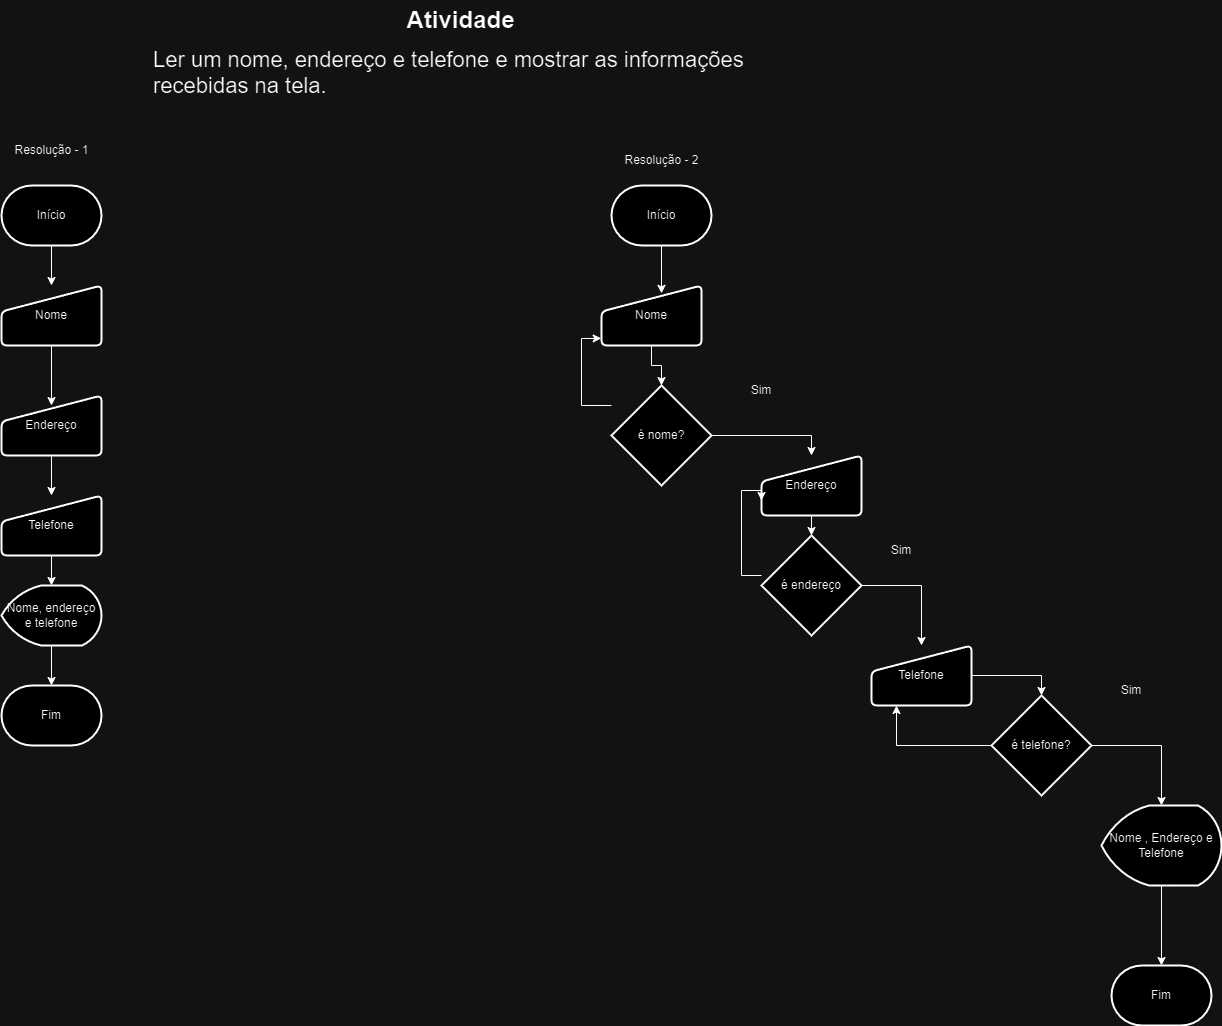

The diagram above was exported from draw.io. Its source (the exported page's mxGraphModel, read from the mxfile embedded in the PNG):
<mxGraphModel dx="2100" dy="2213" grid="1" gridSize="10" guides="1" tooltips="1" connect="1" arrows="1" fold="1" page="1" pageScale="1" pageWidth="827" pageHeight="1169" math="0" shadow="0">
  <root>
    <mxCell id="0" />
    <mxCell id="1" parent="0" />
    <mxCell id="SG4v4DzYksIEYqK9ultu-12" style="edgeStyle=orthogonalEdgeStyle;rounded=0;orthogonalLoop=1;jettySize=auto;html=1;" parent="1" source="SG4v4DzYksIEYqK9ultu-4" target="SG4v4DzYksIEYqK9ultu-9" edge="1">
      <mxGeometry relative="1" as="geometry" />
    </mxCell>
    <mxCell id="SG4v4DzYksIEYqK9ultu-4" value="Início" style="strokeWidth=2;html=1;shape=mxgraph.flowchart.terminator;whiteSpace=wrap;" parent="1" vertex="1">
      <mxGeometry x="150" y="10" width="100" height="60" as="geometry" />
    </mxCell>
    <mxCell id="SG4v4DzYksIEYqK9ultu-9" value="Nome" style="html=1;strokeWidth=2;shape=manualInput;whiteSpace=wrap;rounded=1;size=26;arcSize=11;" parent="1" vertex="1">
      <mxGeometry x="150" y="110" width="100" height="60" as="geometry" />
    </mxCell>
    <mxCell id="SG4v4DzYksIEYqK9ultu-14" value="Nome, endereço e telefone" style="strokeWidth=2;html=1;shape=mxgraph.flowchart.display;whiteSpace=wrap;" parent="1" vertex="1">
      <mxGeometry x="150" y="410" width="100" height="60" as="geometry" />
    </mxCell>
    <mxCell id="SG4v4DzYksIEYqK9ultu-15" style="edgeStyle=orthogonalEdgeStyle;rounded=0;orthogonalLoop=1;jettySize=auto;html=1;entryX=0.5;entryY=0;entryDx=0;entryDy=0;entryPerimeter=0;" parent="1" source="SG4v4DzYksIEYqK9ultu-21" target="SG4v4DzYksIEYqK9ultu-14" edge="1">
      <mxGeometry relative="1" as="geometry" />
    </mxCell>
    <mxCell id="SG4v4DzYksIEYqK9ultu-16" value="Fim" style="strokeWidth=2;html=1;shape=mxgraph.flowchart.terminator;whiteSpace=wrap;" parent="1" vertex="1">
      <mxGeometry x="150" y="510" width="100" height="60" as="geometry" />
    </mxCell>
    <mxCell id="SG4v4DzYksIEYqK9ultu-18" style="edgeStyle=orthogonalEdgeStyle;rounded=0;orthogonalLoop=1;jettySize=auto;html=1;entryX=0.5;entryY=0;entryDx=0;entryDy=0;entryPerimeter=0;" parent="1" source="SG4v4DzYksIEYqK9ultu-14" target="SG4v4DzYksIEYqK9ultu-16" edge="1">
      <mxGeometry relative="1" as="geometry" />
    </mxCell>
    <mxCell id="SG4v4DzYksIEYqK9ultu-19" value="Início" style="strokeWidth=2;html=1;shape=mxgraph.flowchart.terminator;whiteSpace=wrap;" parent="1" vertex="1">
      <mxGeometry x="760" y="10" width="100" height="60" as="geometry" />
    </mxCell>
    <mxCell id="SG4v4DzYksIEYqK9ultu-24" style="edgeStyle=orthogonalEdgeStyle;rounded=0;orthogonalLoop=1;jettySize=auto;html=1;" parent="1" source="SG4v4DzYksIEYqK9ultu-20" target="SG4v4DzYksIEYqK9ultu-21" edge="1">
      <mxGeometry relative="1" as="geometry" />
    </mxCell>
    <mxCell id="SG4v4DzYksIEYqK9ultu-20" value="Endereço" style="html=1;strokeWidth=2;shape=manualInput;whiteSpace=wrap;rounded=1;size=26;arcSize=11;" parent="1" vertex="1">
      <mxGeometry x="150" y="220" width="100" height="60" as="geometry" />
    </mxCell>
    <mxCell id="SG4v4DzYksIEYqK9ultu-21" value="Telefone" style="html=1;strokeWidth=2;shape=manualInput;whiteSpace=wrap;rounded=1;size=26;arcSize=11;" parent="1" vertex="1">
      <mxGeometry x="150" y="320" width="100" height="60" as="geometry" />
    </mxCell>
    <mxCell id="SG4v4DzYksIEYqK9ultu-23" style="edgeStyle=orthogonalEdgeStyle;rounded=0;orthogonalLoop=1;jettySize=auto;html=1;entryX=0.5;entryY=0.167;entryDx=0;entryDy=0;entryPerimeter=0;" parent="1" source="SG4v4DzYksIEYqK9ultu-9" target="SG4v4DzYksIEYqK9ultu-20" edge="1">
      <mxGeometry relative="1" as="geometry" />
    </mxCell>
    <mxCell id="SG4v4DzYksIEYqK9ultu-25" value="Nome" style="html=1;strokeWidth=2;shape=manualInput;whiteSpace=wrap;rounded=1;size=26;arcSize=11;" parent="1" vertex="1">
      <mxGeometry x="750" y="110" width="100" height="60" as="geometry" />
    </mxCell>
    <mxCell id="SG4v4DzYksIEYqK9ultu-26" style="edgeStyle=orthogonalEdgeStyle;rounded=0;orthogonalLoop=1;jettySize=auto;html=1;entryX=0.6;entryY=0.131;entryDx=0;entryDy=0;entryPerimeter=0;" parent="1" source="SG4v4DzYksIEYqK9ultu-19" target="SG4v4DzYksIEYqK9ultu-25" edge="1">
      <mxGeometry relative="1" as="geometry" />
    </mxCell>
    <mxCell id="SG4v4DzYksIEYqK9ultu-29" style="edgeStyle=orthogonalEdgeStyle;rounded=0;orthogonalLoop=1;jettySize=auto;html=1;entryX=0.5;entryY=0;entryDx=0;entryDy=0;" parent="1" source="SG4v4DzYksIEYqK9ultu-27" target="SG4v4DzYksIEYqK9ultu-32" edge="1">
      <mxGeometry relative="1" as="geometry">
        <mxPoint x="960" y="310" as="targetPoint" />
      </mxGeometry>
    </mxCell>
    <mxCell id="SG4v4DzYksIEYqK9ultu-27" value="é nome?" style="strokeWidth=2;html=1;shape=mxgraph.flowchart.decision;whiteSpace=wrap;" parent="1" vertex="1">
      <mxGeometry x="760" y="210" width="100" height="100" as="geometry" />
    </mxCell>
    <mxCell id="SG4v4DzYksIEYqK9ultu-28" style="edgeStyle=orthogonalEdgeStyle;rounded=0;orthogonalLoop=1;jettySize=auto;html=1;entryX=0.5;entryY=0;entryDx=0;entryDy=0;entryPerimeter=0;" parent="1" source="SG4v4DzYksIEYqK9ultu-25" target="SG4v4DzYksIEYqK9ultu-27" edge="1">
      <mxGeometry relative="1" as="geometry" />
    </mxCell>
    <mxCell id="SG4v4DzYksIEYqK9ultu-30" style="edgeStyle=orthogonalEdgeStyle;rounded=0;orthogonalLoop=1;jettySize=auto;html=1;entryX=-0.003;entryY=0.881;entryDx=0;entryDy=0;entryPerimeter=0;" parent="1" source="SG4v4DzYksIEYqK9ultu-27" target="SG4v4DzYksIEYqK9ultu-25" edge="1">
      <mxGeometry relative="1" as="geometry">
        <Array as="points">
          <mxPoint x="730" y="230" />
          <mxPoint x="730" y="163" />
        </Array>
      </mxGeometry>
    </mxCell>
    <mxCell id="SG4v4DzYksIEYqK9ultu-31" value="Sim" style="text;html=1;align=center;verticalAlign=middle;whiteSpace=wrap;rounded=0;" parent="1" vertex="1">
      <mxGeometry x="880" y="200" width="60" height="30" as="geometry" />
    </mxCell>
    <mxCell id="SG4v4DzYksIEYqK9ultu-32" value="Endereço" style="html=1;strokeWidth=2;shape=manualInput;whiteSpace=wrap;rounded=1;size=26;arcSize=11;" parent="1" vertex="1">
      <mxGeometry x="910" y="280" width="100" height="60" as="geometry" />
    </mxCell>
    <mxCell id="SG4v4DzYksIEYqK9ultu-46" style="edgeStyle=orthogonalEdgeStyle;rounded=0;orthogonalLoop=1;jettySize=auto;html=1;entryX=0.5;entryY=0;entryDx=0;entryDy=0;" parent="1" source="SG4v4DzYksIEYqK9ultu-34" target="SG4v4DzYksIEYqK9ultu-37" edge="1">
      <mxGeometry relative="1" as="geometry" />
    </mxCell>
    <mxCell id="SG4v4DzYksIEYqK9ultu-58" style="edgeStyle=orthogonalEdgeStyle;rounded=0;orthogonalLoop=1;jettySize=auto;html=1;entryX=0;entryY=0.75;entryDx=0;entryDy=0;" parent="1" source="SG4v4DzYksIEYqK9ultu-34" target="SG4v4DzYksIEYqK9ultu-32" edge="1">
      <mxGeometry relative="1" as="geometry">
        <Array as="points">
          <mxPoint x="890" y="400" />
          <mxPoint x="890" y="315" />
        </Array>
      </mxGeometry>
    </mxCell>
    <mxCell id="SG4v4DzYksIEYqK9ultu-34" value="é endereço" style="strokeWidth=2;html=1;shape=mxgraph.flowchart.decision;whiteSpace=wrap;" parent="1" vertex="1">
      <mxGeometry x="910" y="360" width="100" height="100" as="geometry" />
    </mxCell>
    <mxCell id="SG4v4DzYksIEYqK9ultu-35" style="edgeStyle=orthogonalEdgeStyle;rounded=0;orthogonalLoop=1;jettySize=auto;html=1;entryX=0.5;entryY=0;entryDx=0;entryDy=0;entryPerimeter=0;" parent="1" source="SG4v4DzYksIEYqK9ultu-32" target="SG4v4DzYksIEYqK9ultu-34" edge="1">
      <mxGeometry relative="1" as="geometry" />
    </mxCell>
    <mxCell id="SG4v4DzYksIEYqK9ultu-37" value="Telefone" style="html=1;strokeWidth=2;shape=manualInput;whiteSpace=wrap;rounded=1;size=26;arcSize=11;" parent="1" vertex="1">
      <mxGeometry x="1020" y="470" width="100" height="60" as="geometry" />
    </mxCell>
    <mxCell id="SG4v4DzYksIEYqK9ultu-44" value="Sim" style="text;html=1;align=center;verticalAlign=middle;whiteSpace=wrap;rounded=0;" parent="1" vertex="1">
      <mxGeometry x="1020" y="360" width="60" height="30" as="geometry" />
    </mxCell>
    <mxCell id="SG4v4DzYksIEYqK9ultu-51" style="edgeStyle=orthogonalEdgeStyle;rounded=0;orthogonalLoop=1;jettySize=auto;html=1;entryX=0.5;entryY=0;entryDx=0;entryDy=0;entryPerimeter=0;" parent="1" source="SG4v4DzYksIEYqK9ultu-48" target="SG4v4DzYksIEYqK9ultu-52" edge="1">
      <mxGeometry relative="1" as="geometry">
        <mxPoint x="1330" y="630" as="targetPoint" />
      </mxGeometry>
    </mxCell>
    <mxCell id="SG4v4DzYksIEYqK9ultu-59" style="edgeStyle=orthogonalEdgeStyle;rounded=0;orthogonalLoop=1;jettySize=auto;html=1;entryX=0.25;entryY=1;entryDx=0;entryDy=0;" parent="1" source="SG4v4DzYksIEYqK9ultu-48" target="SG4v4DzYksIEYqK9ultu-37" edge="1">
      <mxGeometry relative="1" as="geometry" />
    </mxCell>
    <mxCell id="SG4v4DzYksIEYqK9ultu-48" value="é telefone?" style="strokeWidth=2;html=1;shape=mxgraph.flowchart.decision;whiteSpace=wrap;" parent="1" vertex="1">
      <mxGeometry x="1140" y="520" width="100" height="100" as="geometry" />
    </mxCell>
    <mxCell id="SG4v4DzYksIEYqK9ultu-49" style="edgeStyle=orthogonalEdgeStyle;rounded=0;orthogonalLoop=1;jettySize=auto;html=1;entryX=0.5;entryY=0;entryDx=0;entryDy=0;entryPerimeter=0;" parent="1" source="SG4v4DzYksIEYqK9ultu-37" target="SG4v4DzYksIEYqK9ultu-48" edge="1">
      <mxGeometry relative="1" as="geometry" />
    </mxCell>
    <mxCell id="SG4v4DzYksIEYqK9ultu-50" value="Sim" style="text;html=1;align=center;verticalAlign=middle;whiteSpace=wrap;rounded=0;" parent="1" vertex="1">
      <mxGeometry x="1250" y="500" width="60" height="30" as="geometry" />
    </mxCell>
    <mxCell id="SG4v4DzYksIEYqK9ultu-55" style="edgeStyle=orthogonalEdgeStyle;rounded=0;orthogonalLoop=1;jettySize=auto;html=1;" parent="1" source="SG4v4DzYksIEYqK9ultu-52" target="SG4v4DzYksIEYqK9ultu-53" edge="1">
      <mxGeometry relative="1" as="geometry" />
    </mxCell>
    <mxCell id="SG4v4DzYksIEYqK9ultu-52" value="Nome , Endereço e Telefone" style="strokeWidth=2;html=1;shape=mxgraph.flowchart.display;whiteSpace=wrap;" parent="1" vertex="1">
      <mxGeometry x="1250" y="630" width="120" height="80" as="geometry" />
    </mxCell>
    <mxCell id="SG4v4DzYksIEYqK9ultu-53" value="Fim" style="strokeWidth=2;html=1;shape=mxgraph.flowchart.terminator;whiteSpace=wrap;" parent="1" vertex="1">
      <mxGeometry x="1260" y="790" width="100" height="60" as="geometry" />
    </mxCell>
    <mxCell id="ROxTlcAVuxZk3mVJSSUo-1" value="Ler um nome, endereço e telefone e mostrar as informações recebidas na tela." style="text;whiteSpace=wrap;fontSize=22;" parent="1" vertex="1">
      <mxGeometry x="300" y="-135" width="617" height="70" as="geometry" />
    </mxCell>
    <mxCell id="ROxTlcAVuxZk3mVJSSUo-5" value="Atividade" style="text;html=1;align=center;verticalAlign=middle;resizable=0;points=[];autosize=1;strokeColor=none;fillColor=none;fontSize=24;fontStyle=1" parent="1" vertex="1">
      <mxGeometry x="548.5" y="-175" width="120" height="40" as="geometry" />
    </mxCell>
    <mxCell id="FVEDEXJBwoqKBGsjqKEp-1" value="Resolução - 1" style="text;html=1;align=center;verticalAlign=middle;resizable=0;points=[];autosize=1;strokeColor=none;fillColor=none;" parent="1" vertex="1">
      <mxGeometry x="150" y="-40" width="100" height="30" as="geometry" />
    </mxCell>
    <mxCell id="FVEDEXJBwoqKBGsjqKEp-2" value="Resolução - 2" style="text;html=1;align=center;verticalAlign=middle;resizable=0;points=[];autosize=1;strokeColor=none;fillColor=none;" parent="1" vertex="1">
      <mxGeometry x="760" y="-30" width="100" height="30" as="geometry" />
    </mxCell>
  </root>
</mxGraphModel>